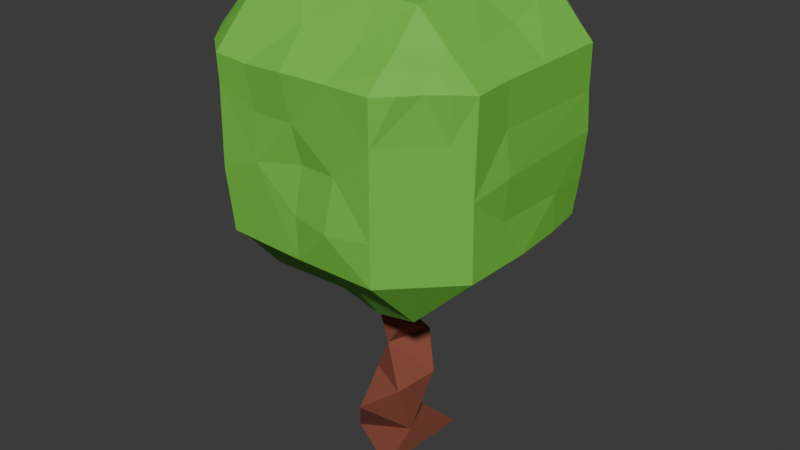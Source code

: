 # Source: Bush.blend  (saved by Blender 4.4.30; exported with 4.5.12 LTS)
import bpy
from mathutils import Matrix  # noqa: F401  (used for matrix-valued properties, if any)

bpy.ops.wm.read_factory_settings(use_empty=True)
scene = bpy.context.scene
scene.name = 'Scene'

# ---- collections
col_collection = bpy.data.collections.new('Collection'); scene.collection.children.link(col_collection)

# ---- materials (node trees are filled in below, after node groups)
mat_leaves = bpy.data.materials.new('Leaves')
mat_leaves.alpha_threshold = 0.0
mat_leaves.roughness = 0.5
mat_leaves.line_color = (0.0, 0.0, 0.0, 1.0)
mat_trunk = bpy.data.materials.new('Trunk')

# ---- material node trees
mat_leaves.use_nodes = True; mat_leaves.node_tree.nodes.clear()
_N = mat_leaves.node_tree.nodes; _L = mat_leaves.node_tree.links
n0 = _N.new('ShaderNodeOutputMaterial'); n0.name = 'Material Output'; n0.location = (300, 300)
n1 = _N.new('ShaderNodeBsdfPrincipled'); n1.name = 'Principled BSDF'; n1.location = (10, 300)
n1.inputs[0].default_value = (0.162, 0.5647, 0.05448, 1.0)
n1.inputs[2].default_value = 0.8
n1.inputs[3].default_value = 1.45
_L.new(n1.outputs[0], n0.inputs[0])
n0.is_active_output = True
mat_trunk.use_nodes = True; mat_trunk.node_tree.nodes.clear()
_N = mat_trunk.node_tree.nodes; _L = mat_trunk.node_tree.links
n0 = _N.new('ShaderNodeBsdfPrincipled'); n0.name = 'Principled BSDF'; n0.location = (10, 300)
n0.inputs[0].default_value = (0.2542, 0.06663, 0.0382, 1.0)
n0.inputs[2].default_value = 0.9
n1 = _N.new('ShaderNodeOutputMaterial'); n1.name = 'Material Output'; n1.location = (300, 300)
_L.new(n0.outputs[0], n1.inputs[0])
n1.is_active_output = True

# ---- world
world_world = bpy.data.worlds.new('World'); scene.world = world_world
world_world.use_nodes = True; world_world.node_tree.nodes.clear()
_N = world_world.node_tree.nodes; _L = world_world.node_tree.links
n0 = _N.new('ShaderNodeOutputWorld'); n0.name = 'World Output'; n0.location = (300, 300)
n1 = _N.new('ShaderNodeBackground'); n1.name = 'Background'; n1.location = (10, 300)
n1.inputs[0].default_value = (0.05088, 0.05088, 0.05088, 1.0)
_L.new(n1.outputs[0], n0.inputs[0])
n0.is_active_output = True
world_world.color = (0.05088, 0.05088, 0.05088)
world_world.sun_shadow_jitter_overblur = 0.0

# ---- meshes
me_cube = bpy.data.meshes.new('Cube')
me_cube.from_pydata([(0.131, 0.3076, -1.0), (0.005885, -0.04832, -0.07124), (0.0002075, -0.124, 0.0262), (0.103, -0.2631, -1.0), (-0.2548, -0.07133, -0.9948), (-0.06281, -0.01196, 0.07659), (0.1166, -0.1199, -0.1363), (0.1274, -0.08474, -0.8336), (0.01344, -0.1363, -0.2928), (0.1567, -0.2268, -0.4984), (0.03249, -0.2204, -0.05749), (-0.02938, -0.3191, -0.633), (-0.07904, -0.1121, -0.4918), (-0.04629, -0.0385, -0.06374), (-0.1139, 0.07103, -0.3526), (-0.1695, 0.00387, -0.7576), (-0.03933, 0.2073, -0.8988), (0.1894, 0.03097, -0.4883), (0.08817, 0.1207, -0.2961), (0.7588, 0.4444, 1.356), (0.4435, 0.4442, 0.1528), (0.444, -0.4441, 1.671), (0.4513, -0.7683, 1.36), (-0.4441, 0.7642, 1.365), (-0.7623, 0.4388, 0.4666), (-0.4445, 0.7592, 0.4673), (-0.763, -0.4503, 1.355), (-0.4524, -0.761, 1.359), (-0.452, -0.4452, 1.672), (-0.4507, -0.4457, 0.1572), (-0.4203, -0.7485, 0.4723), (-0.7289, -0.4459, 0.4847), (0.5127, 0.4423, 0.2294), (0.6124, -0.6125, 1.366), (0.6019, -0.4442, 1.513), (-0.4496, -0.5638, 1.554), (-0.4167, -0.6528, 0.3847), (-0.6689, -0.5276, 0.4623), (-0.1714, 0.4471, 0.1504), (-0.0188, 0.7493, 0.4816), (0.7718, 0.443, 0.9239), (0.4529, 0.7589, 1.016), (-0.7809, -0.4526, 0.9097), (-0.4449, 0.7583, 0.7129), (-0.7566, 0.451, 0.9349), (-0.002479, -0.4478, 1.673), (-0.02253, -0.7936, 1.368), (0.000687, -0.4469, 0.1713), (-0.0002351, 0.4444, 1.671), (0.4452, 0.06978, 0.1643), (0.7728, -0.0654, 0.4697), (0.009984, 0.7291, 0.9431), (-0.1277, 0.6498, 1.465), (0.5886, 0.05259, 1.501), (-0.5966, 0.6261, 0.943), (-0.6589, -0.5531, 0.8972), (-0.004687, 0.6495, 0.3976), (-0.01344, -0.07099, -0.00317), (0.7803, -0.2203, 0.9105), (0.02795, -0.7318, 0.9349), (-0.7608, 0.05459, 0.8601), (0.4426, 0.7592, 1.354), (0.4196, 0.7369, 0.4761), (0.7263, 0.4313, 0.474), (0.7011, -0.5417, 1.367), (0.452, -0.6882, 1.439), (0.7621, -0.4414, 0.4684), (-0.4519, 0.6978, 1.444), (-0.7591, 0.4434, 1.357), (-0.6633, 0.4504, 0.3727), (-0.4484, -0.163, 0.1548), (-0.7679, 0.2324, 0.4631), (0.7507, 0.443, 0.6904), (-0.447, -0.7581, 1.226), (0.4437, -0.7597, 0.6892), (0.7748, -0.4529, 1.355), (-0.2073, -0.4624, 1.684), (0.2137, -0.4436, 0.1093), (0.4441, 0.4438, 1.671), (0.4401, 0.2325, 0.1693), (0.654, 0.548, 1.36), (0.4493, 0.584, 1.529), (0.5854, 0.4549, 1.529), (0.6322, 0.4347, 0.3816), (0.438, 0.5511, 0.2612), (0.5206, 0.6454, 0.4799), (0.5411, -0.7004, 1.367), (0.4516, -0.5908, 1.517), (0.4372, -0.4474, 0.1493), (-0.4425, 0.5263, 1.592), (-0.5372, 0.6703, 1.357), (-0.4439, 0.4447, 1.67), (-0.4445, 0.4405, 0.1518), (-0.5848, 0.6232, 0.4536), (-0.6864, -0.4391, 0.3944), (-0.4479, 0.06669, 0.1445), (-0.7746, -0.2271, 0.4689), (0.2521, 0.4541, 0.1511), (0.7587, 0.4452, 1.124), (-0.4453, -0.7676, 0.8033), (-0.7818, -0.4562, 1.147), (0.444, -0.7587, 1.126), (0.2219, -0.4441, 1.671), (0.7588, -0.222, 1.356), (-0.2205, -0.4442, 0.1635), (-0.4458, -0.02778, 1.671), (0.443, -0.2161, 0.1635), (0.7535, 0.2214, 0.468), (-0.2232, 0.7577, 0.9107), (0.6426, 0.2053, 0.3586), (-0.7429, -0.022, 1.356), (-0.6736, 0.2195, 1.464), (0.008093, -0.7576, 0.4652), (0.003572, -0.5231, 0.2544), (0.4424, -0.06554, 1.671), (0.6302, -0.2436, 1.483), (-0.07316, -0.5895, 1.527), (-0.2223, -0.6015, 1.513), (0.7579, -0.445, 0.8662), (-0.6958, -0.528, 1.199), (0.6932, 0.5124, 0.9485), (0.5465, 0.6698, 1.114), (0.007386, 0.5253, 0.2317), (-0.759, 0.006831, 0.4659), (-0.5634, -0.5135, 0.3497), (-0.5172, -0.6599, 0.4727), (-0.5998, -0.6384, 1.36), (-0.4517, 0.6316, 0.3333), (-0.5443, 0.5607, 1.456), (0.4446, -0.7572, 0.4661), (0.5401, -0.6189, 1.45), (0.6174, -0.5388, 1.449), (0.549, 0.5563, 1.481), (0.2196, -0.03517, 0.07931), (-0.2436, -0.05916, 0.01105), (-0.02496, -0.2496, 0.09989), (-0.0008561, 0.2235, 0.154), (-0.01661, -0.06293, 1.672), (0.2188, -0.213, 1.692), (0.00877, 0.1481, 1.684), (-0.0007587, -0.7601, 1.133), (-0.000167, -0.7588, 0.6896), (0.2412, -0.7587, 0.9472), (-0.7582, 0.003481, 1.134), (-0.7592, 0.000144, 0.6895), (-0.794, -0.2257, 0.8859), (-0.7641, -0.2227, 0.687), (-0.7701, 0.2407, 1.363), (0.209, -0.7951, 0.6731), (-0.2308, -0.7659, 0.8913), (-0.2247, -0.7643, 1.132), (0.2219, 0.2222, 1.671), (-0.2471, -0.2303, 1.693), (0.7579, 0.2126, 0.6768), (0.7588, -0.222, 0.6895), (0.7588, -0.222, 1.134), (-0.2291, 0.2241, 0.1474), (-0.2321, -0.2337, 0.1285), (0.2183, -0.2239, 0.145), (-0.207, 0.574, 0.2595), (0.2249, 0.5585, 0.2524), (0.224, 0.7479, 0.4688), (-0.5324, -0.6667, 0.6825), (-0.7602, -0.4464, 0.6998), (0.6808, -0.5231, 1.134), (-0.5554, 0.6511, 1.174), (0.2545, -0.5881, 1.502), (0.2188, -0.766, 1.361), (0.5583, 0.2731, 1.555), (0.7587, 0.05628, 1.355), (0.2392, -0.6097, 0.3134), (-0.2795, -0.5716, 0.2925), (-0.5286, 0.1043, 1.588), (-0.5916, -0.4487, 1.542), (-0.7504, -0.2139, 1.35), (0.1828, 0.5471, 1.572), (0.5932, -0.1591, 0.2999), (-0.2019, 0.7445, 0.658), (0.2493, 0.7527, 0.7599), (0.0226, 0.757, 1.357), (-0.2229, 0.7602, 1.355), (-0.2616, -0.7681, 1.348), (0.5911, 0.6094, 0.7369), (-0.2866, 0.7521, 0.4685), (-0.6195, -0.4306, 0.3209), (0.2211, 0.2243, 0.1561), (-0.2223, 0.2222, 1.671), (-0.7704, -0.2262, 1.136)], [], [(13, 1, 6), (6, 2, 10), (2, 13, 10), (3, 4, 0), (13, 18, 14), (12, 14, 17), (11, 12, 15), (8, 13, 14), (4, 11, 15), (8, 12, 9), (7, 11, 4), (7, 9, 11), (7, 3, 0), (17, 8, 9), (6, 8, 18), (17, 7, 15), (6, 1, 2), (2, 5, 13), (13, 5, 1), (17, 14, 18), (12, 17, 15), (8, 14, 12), (8, 10, 13), (11, 9, 12), (7, 4, 3), (6, 10, 8), (7, 17, 9), (17, 18, 8), (0, 16, 7), (15, 7, 16), (13, 6, 18), (20, 84, 32), (23, 90, 67), (24, 93, 69), (94, 96, 184), (85, 62, 182), (26, 100, 119), (75, 103, 115), (43, 108, 177), (172, 91, 111), (34, 115, 114), (76, 35, 117), (164, 118, 75), (129, 118, 101), (126, 119, 73), (70, 123, 92), (70, 184, 123), (184, 124, 94), (92, 69, 127), (90, 68, 128), (33, 130, 86), (33, 131, 130), (84, 62, 83), (38, 136, 156), (153, 58, 154), (72, 40, 153), (144, 60, 71), (147, 68, 44), (60, 143, 147), (129, 74, 148), (112, 141, 149), (151, 139, 138), (114, 151, 138), (78, 151, 114), (153, 40, 58), (107, 153, 50), (95, 156, 134), (132, 81, 82), (81, 78, 82), (80, 82, 19), (80, 132, 82), (83, 62, 85), (32, 84, 83), (83, 85, 63), (34, 21, 87), (130, 131, 87), (131, 34, 87), (86, 65, 22), (86, 130, 65), (130, 87, 65), (128, 68, 91), (89, 128, 91), (93, 25, 127), (69, 93, 127), (126, 27, 35), (173, 126, 35), (173, 35, 28), (36, 30, 125), (124, 125, 37), (124, 36, 125), (94, 37, 31), (94, 124, 37), (95, 70, 92), (123, 69, 92), (159, 56, 122), (38, 159, 122), (92, 159, 38), (56, 161, 160), (63, 182, 72), (121, 61, 80), (125, 162, 37), (163, 31, 37), (55, 163, 162), (129, 101, 74), (101, 33, 86), (22, 101, 86), (164, 75, 64), (101, 118, 164), (23, 43, 165), (165, 54, 44), (76, 116, 45), (167, 22, 65), (116, 167, 166), (114, 115, 53), (169, 19, 82), (53, 169, 168), (88, 170, 77), (171, 36, 29), (112, 30, 36), (170, 112, 171), (91, 172, 105), (105, 172, 173), (173, 174, 26), (89, 52, 67), (32, 109, 49), (49, 176, 106), (176, 109, 50), (62, 178, 41), (179, 61, 41), (178, 51, 179), (51, 180, 179), (109, 107, 50), (111, 110, 172), (170, 129, 112), (181, 46, 116), (24, 44, 54), (43, 93, 24), (56, 183, 39), (127, 183, 159), (184, 29, 124), (29, 36, 124), (26, 126, 173), (67, 128, 89), (67, 90, 128), (66, 129, 88), (64, 131, 33), (64, 75, 131), (75, 34, 131), (61, 132, 80), (61, 81, 132), (40, 98, 58), (139, 186, 137), (59, 142, 140), (167, 142, 101, 22), (4, 15, 16, 0), (98, 19, 169), (79, 185, 97, 20), (68, 147, 111, 91), (94, 31, 96), (127, 25, 183), (129, 66, 118), (179, 175, 81, 61), (63, 107, 109, 83), (106, 158, 133, 49), (178, 177, 51), (49, 109, 176), (52, 179, 180), (91, 175, 52), (113, 170, 171), (88, 129, 170), (168, 114, 53), (116, 46, 167), (165, 43, 54), (55, 42, 163), (73, 55, 162), (121, 182, 41), (120, 182, 121), (63, 85, 182), (56, 39, 161), (122, 56, 160), (92, 127, 159), (57, 135, 157, 134), (103, 155, 98, 169), (48, 139, 151, 78), (152, 137, 105), (138, 139, 137), (46, 181, 150, 140), (142, 148, 74, 101), (141, 59, 149), (145, 146, 163, 42), (143, 110, 147), (145, 60, 144, 146), (146, 144, 123, 96), (146, 96, 31, 163), (60, 44, 24, 71), (142, 59, 141, 148), (123, 144, 71), (44, 60, 147), (148, 141, 112, 129), (149, 99, 30, 112), (181, 27, 73, 150), (73, 99, 149, 150), (140, 150, 149, 59), (45, 102, 138, 137), (138, 102, 21, 114), (28, 76, 152, 105), (152, 76, 45, 137), (153, 107, 63, 72), (118, 66, 50, 154), (154, 58, 118), (155, 75, 118, 58), (50, 153, 154), (75, 155, 103), (57, 134, 156, 136), (58, 98, 155), (156, 95, 92, 38), (135, 47, 104, 157), (157, 104, 29, 70), (134, 157, 70, 95), (88, 77, 158, 106), (77, 47, 135, 158), (158, 135, 57, 133), (71, 24, 69, 123), (70, 29, 184), (84, 20, 97, 160), (122, 160, 97, 38), (62, 84, 160, 161), (120, 40, 72, 182), (80, 19, 98, 120), (120, 121, 80), (125, 30, 99, 162), (98, 40, 120), (61, 121, 41), (73, 119, 55), (27, 126, 73), (164, 64, 33, 101), (99, 73, 162), (37, 162, 163), (44, 68, 90, 165), (25, 93, 43), (23, 165, 90), (166, 87, 21, 102), (116, 76, 117), (76, 28, 35), (116, 166, 102, 45), (65, 87, 166, 167), (168, 82, 78, 114), (21, 34, 114), (170, 113, 47, 77), (168, 169, 82), (171, 104, 47, 113), (104, 171, 29), (110, 174, 173, 172), (171, 112, 36), (26, 174, 187, 100), (28, 105, 173), (23, 67, 52, 180), (48, 78, 175), (78, 81, 175), (89, 91, 52), (48, 175, 91), (50, 66, 88, 176), (49, 79, 32), (79, 20, 32), (106, 176, 88), (43, 177, 183, 25), (177, 108, 51), (39, 183, 177), (177, 178, 161, 39), (62, 161, 178), (180, 108, 43, 23), (178, 179, 41), (108, 180, 51), (169, 53, 115, 103), (109, 32, 83), (52, 175, 179), (111, 147, 110), (181, 117, 35, 27), (34, 75, 115), (117, 181, 116), (42, 55, 119, 100), (43, 24, 54), (49, 133, 185, 79), (126, 26, 119), (182, 62, 41), (159, 183, 56), (184, 96, 123), (133, 57, 136, 185), (185, 136, 38, 97), (105, 137, 186, 91), (186, 139, 48, 91), (167, 46, 140, 142), (174, 110, 143, 187), (187, 143, 60, 145), (187, 145, 42, 100)])
me_cube.polygons.foreach_set('material_index', [1, 1, 1, 1, 1, 1, 1, 1, 1, 1, 1, 1, 1, 1, 1, 1, 1, 1, 1, 1, 1, 1, 1, 1, 1, 1, 1, 1, 1, 1, 1, 0, 0, 0, 0, 0, 0, 0, 0, 0, 0, 0, 0, 0, 0, 0, 0, 0, 0, 0, 0, 0, 0, 0, 0, 0, 0, 0, 0, 0, 0, 0, 0, 0, 0, 0, 0, 0, 0, 0, 0, 0, 0, 0, 0, 0, 0, 0, 0, 0, 0, 0, 0, 0, 0, 0, 0, 0, 0, 0, 0, 0, 0, 0, 0, 0, 0, 0, 0, 0, 0, 0, 0, 0, 0, 0, 0, 0, 0, 0, 0, 0, 0, 0, 0, 0, 0, 0, 0, 0, 0, 0, 0, 0, 0, 0, 0, 0, 0, 0, 0, 0, 0, 0, 0, 0, 0, 0, 0, 0, 0, 0, 0, 0, 0, 0, 0, 0, 0, 0, 0, 0, 0, 0, 1, 0, 0, 0, 0, 0, 0, 0, 0, 0, 0, 0, 0, 0, 0, 0, 0, 0, 0, 0, 0, 0, 0, 0, 0, 0, 0, 0, 0, 0, 0, 0, 0, 0, 0, 0, 0, 0, 0, 0, 0, 0, 0, 0, 0, 0, 0, 0, 0, 0, 0, 0, 0, 0, 0, 0, 0, 0, 0, 0, 0, 0, 0, 0, 0, 0, 0, 0, 0, 0, 0, 0, 0, 0, 0, 0, 0, 0, 0, 0, 0, 0, 0, 0, 0, 0, 0, 0, 0, 0, 0, 0, 0, 0, 0, 0, 0, 0, 0, 0, 0, 0, 0, 0, 0, 0, 0, 0, 0, 0, 0, 0, 0, 0, 0, 0, 0, 0, 0, 0, 0, 0, 0, 0, 0, 0, 0, 0, 0, 0, 0, 0, 0, 0, 0, 0, 0, 0, 0, 0, 0])
_uv = me_cube.uv_layers.new(name='UVMap')
_uv.uv.foreach_set('vector', [0.973, 0.9129, 0.8914, 1.0, 0.761, 0.9129, 0.761, 0.9129, 0.5307, 1.0, 0.4814, 0.9129, 0.5307, 1.0, 0.1569, 0.9129, 0.4814, 0.9129, 0.8183, 0.05824, 0.534, 0.206, 0.8168, 0.4027, 0.1569, 0.9129, 0.01807, 0.8296, 0.1751, 0.8296, 0.2629, 0.7463, 0.1751, 0.8296, 0.02052, 0.7463, 0.4474, 0.6629, 0.2629, 0.7463, 0.1904, 0.6157, 0.5077, 0.8296, 0.1569, 0.9129, 0.1751, 0.8296, 0.2905, 0.5051, 0.4474, 0.6629, 0.1904, 0.6157, 0.5077, 0.8296, 0.2629, 0.7463, 0.5798, 0.7463, 0.6801, 0.5988, 0.4474, 0.6629, 0.2905, 0.5051, 0.6801, 0.5988, 0.5798, 0.7463, 0.4474, 0.6629, 0.6801, 0.5988, 0.5542, 0.5, 0.9061, 0.5, 0.8837, 0.7463, 0.5077, 0.8296, 0.5798, 0.7463, 0.761, 0.9129, 0.5077, 0.8296, 0.8914, 0.8296, 0.8837, 0.7463, 0.6801, 0.5988, 0.9766, 0.6629, 0.761, 0.9129, 0.8914, 1.0, 0.5307, 1.0, 0.5307, 1.0, 0.1924, 1.0, 0.1569, 0.9129, 0.1569, 0.9129, 0.1924, 1.0, 0.01813, 1.0, 0.02052, 0.7463, 0.1751, 0.8296, 0.01807, 0.8296, 0.2629, 0.7463, 0.02052, 0.7463, 0.1904, 0.6157, 0.5077, 0.8296, 0.1751, 0.8296, 0.2629, 0.7463, 0.5077, 0.8296, 0.4814, 0.9129, 0.1569, 0.9129, 0.4474, 0.6629, 0.5798, 0.7463, 0.2629, 0.7463, 0.6801, 0.5988, 0.2905, 0.5051, 0.5542, 0.5, 0.761, 0.9129, 0.4814, 0.9129, 0.5077, 0.8296, 0.6801, 0.5988, 0.8837, 0.7463, 0.5798, 0.7463, 0.8837, 0.7463, 0.8914, 0.8296, 0.5077, 0.8296, 0.9061, 0.5, 0.9363, 0.5796, 0.6801, 0.5988, 0.9766, 0.6629, 0.6801, 0.5988, 0.9363, 0.5796, 0.973, 0.9129, 0.761, 0.9129, 0.8914, 0.8296, 0.3232, 0.5518, 0.3232, 0.5342, 0.3348, 0.552, 0.5732, 0.25, 0.5732, 0.2349, 0.5861, 0.237, 0.125, 0.5518, 0.154, 0.5229, 0.14, 0.5498, 0.138, 0.6982, 0.125, 0.6616, 0.1508, 0.6969, 0.4268, 0.4812, 0.427, 0.4482, 0.4746, 0.4982, 0.5732, 0.05146, 0.5366, 0.05184, 0.5366, 0.03952, 0.5716, 0.6982, 0.5732, 0.6616, 0.6153, 0.6616, 0.4721, 0.2946, 0.5, 0.3384, 0.4634, 0.3432, 0.6085, 0.1382, 0.6251, 0.1981, 0.5898, 0.1616, 0.6249, 0.6982, 0.6153, 0.6616, 0.6792, 0.631, 0.6254, 0.9116, 0.6057, 0.9482, 0.5991, 0.9116, 0.5366, 0.7241, 0.4909, 0.701, 0.5716, 0.6982, 0.4268, 0.8017, 0.4909, 0.701, 0.5354, 0.8017, 0.5744, 0.02084, 0.5366, 0.03952, 0.5366, -3.544e-05, 0.175, 0.6609, 0.1252, 0.6249, 0.1768, 0.5523, 0.175, 0.6609, 0.1508, 0.6969, 0.1252, 0.6249, 0.1508, 0.6969, 0.1582, 0.7111, 0.138, 0.6982, 0.1768, 0.5523, 0.14, 0.5498, 0.1761, 0.5198, 0.5732, 0.2349, 0.5732, 0.1981, 0.5894, 0.2165, 0.5732, 0.7759, 0.5861, 0.7889, 0.5732, 0.7889, 0.5732, 0.7759, 0.5861, 0.7759, 0.5861, 0.7889, 0.3232, 0.5342, 0.3232, 0.5, 0.3612, 0.551, 0.2216, 0.5518, 0.25, 0.5884, 0.2134, 0.5884, 0.4634, 0.59, 0.5, 0.6613, 0.4634, 0.6616, 0.4634, 0.5518, 0.5, 0.5527, 0.4634, 0.59, 0.4634, 0.125, 0.5, 0.1338, 0.4278, 0.1616, 0.5733, 0.1616, 0.5732, 0.1981, 0.5024, 0.2018, 0.5, 0.1338, 0.5366, 0.125, 0.5733, 0.1616, 0.4268, 0.8017, 0.4634, 0.8018, 0.4634, 0.8384, 0.4268, 0.8815, 0.4634, 0.875, 0.4983, 0.9116, 0.7134, 0.5884, 0.75, 0.6005, 0.7134, 0.656, 0.6792, 0.631, 0.7134, 0.5884, 0.7134, 0.656, 0.6768, 0.5518, 0.7134, 0.5884, 0.6792, 0.631, 0.4634, 0.59, 0.5, 0.5527, 0.5, 0.6613, 0.4268, 0.5884, 0.4634, 0.59, 0.4276, 0.635, 0.1768, 0.6135, 0.2134, 0.5884, 0.2134, 0.625, 0.592, 0.4658, 0.6018, 0.4482, 0.6017, 0.4714, 0.6018, 0.4482, 0.625, 0.4482, 0.6017, 0.4714, 0.5732, 0.4829, 0.6017, 0.4714, 0.5732, 0.5, 0.5732, 0.4829, 0.592, 0.4658, 0.6017, 0.4714, 0.3612, 0.551, 0.3232, 0.5, 0.3397, 0.5165, 0.3348, 0.552, 0.3232, 0.5342, 0.3612, 0.551, 0.3612, 0.551, 0.3397, 0.5165, 0.3756, 0.5524, 0.599, 0.7759, 0.625, 0.8018, 0.5997, 0.8009, 0.5861, 0.7889, 0.5861, 0.7759, 0.5997, 0.8009, 0.5861, 0.7759, 0.599, 0.7759, 0.5997, 0.8009, 0.5732, 0.7889, 0.5861, 0.8018, 0.5732, 0.8018, 0.5732, 0.7889, 0.5861, 0.7889, 0.5861, 0.8018, 0.5861, 0.7889, 0.5997, 0.8009, 0.5861, 0.8018, 0.5894, 0.2165, 0.5732, 0.1981, 0.6251, 0.1981, 0.6117, 0.2114, 0.5894, 0.2165, 0.6251, 0.1981, 0.154, 0.5229, 0.1768, 0.5, 0.1761, 0.5198, 0.14, 0.5498, 0.154, 0.5229, 0.1761, 0.5198, 0.5744, 0.02084, 0.5734, 0.0002734, 0.6057, 0.03252, 0.6028, 0.05196, 0.5744, 0.02084, 0.6057, 0.03252, 0.6028, 0.05196, 0.6057, 0.03252, 0.625, 0.05184, 0.1768, 0.7344, 0.1768, 0.75, 0.1639, 0.736, 0.1582, 0.7111, 0.1639, 0.736, 0.1397, 0.7128, 0.1582, 0.7111, 0.1768, 0.7344, 0.1639, 0.736, 0.138, 0.6982, 0.1397, 0.7128, 0.125, 0.6982, 0.138, 0.6982, 0.1582, 0.7111, 0.1397, 0.7128, 0.1768, 0.6135, 0.175, 0.6609, 0.1768, 0.5523, 0.1252, 0.6249, 0.14, 0.5498, 0.1768, 0.5523, 0.2134, 0.5315, 0.25, 0.516, 0.25, 0.5389, 0.2216, 0.5518, 0.2134, 0.5315, 0.25, 0.5389, 0.1768, 0.5523, 0.2134, 0.5315, 0.2216, 0.5518, 0.25, 0.516, 0.2866, 0.5, 0.2866, 0.5342, 0.4268, 0.553, 0.4746, 0.4982, 0.4634, 0.5518, 0.5366, 0.4791, 0.5732, 0.4479, 0.5732, 0.5176, 0.4268, 0.01296, 0.4634, 0.01503, 0.4268, 0.03719, 0.4634, 0.05168, 0.4268, 0.05184, 0.4268, 0.03719, 0.5, 0.03433, 0.4634, 0.05168, 0.4634, 0.01503, 0.4268, 0.8017, 0.5354, 0.8017, 0.4634, 0.8018, 0.5354, 0.8017, 0.5732, 0.75, 0.5732, 0.7759, 0.5732, 0.8018, 0.5354, 0.8017, 0.5732, 0.7759, 0.5366, 0.7241, 0.5716, 0.6982, 0.5732, 0.7241, 0.5354, 0.8017, 0.4909, 0.701, 0.5366, 0.7241, 0.5738, 0.3018, 0.4721, 0.2946, 0.5366, 0.2645, 0.5366, 0.2645, 0.5, 0.2457, 0.5024, 0.2018, 0.6254, 0.9116, 0.6022, 0.875, 0.625, 0.875, 0.5732, 0.8384, 0.5732, 0.8018, 0.5861, 0.8018, 0.6022, 0.875, 0.5732, 0.8384, 0.5992, 0.8384, 0.6792, 0.631, 0.6153, 0.6616, 0.6253, 0.625, 0.5749, 0.6165, 0.5732, 0.5518, 0.6303, 0.5518, 0.6253, 0.625, 0.5749, 0.6165, 0.639, 0.5884, 0.3231, 0.6981, 0.2828, 0.7254, 0.2866, 0.6982, 0.2134, 0.7193, 0.1768, 0.7344, 0.1768, 0.6987, 0.2435, 0.7498, 0.1768, 0.75, 0.1768, 0.7344, 0.2828, 0.7254, 0.2435, 0.7498, 0.2134, 0.7193, 0.6251, 0.1981, 0.6085, 0.1382, 0.625, 0.1204, 0.625, 0.1204, 0.6085, 0.1382, 0.6028, 0.05196, 0.6028, 0.05196, 0.5729, 0.08842, 0.5732, 0.05146, 0.6117, 0.3018, 0.5914, 0.3496, 0.5861, 0.3018, 0.3461, 0.5521, 0.3825, 0.595, 0.3239, 0.625, 0.3239, 0.625, 0.3769, 0.6616, 0.3232, 0.6616, 0.3769, 0.6616, 0.3825, 0.595, 0.4276, 0.635, 0.427, 0.4482, 0.4753, 0.4116, 0.5191, 0.4482, 0.5685, 0.3748, 0.5732, 0.448, 0.5191, 0.4482, 0.4753, 0.4116, 0.5063, 0.375, 0.5685, 0.3748, 0.5063, 0.375, 0.573, 0.3384, 0.5685, 0.3748, 0.3825, 0.595, 0.4268, 0.5884, 0.4276, 0.635, 0.5898, 0.1616, 0.5735, 0.125, 0.6085, 0.1382, 0.2828, 0.7254, 0.3233, 0.75, 0.2435, 0.7498, 0.5724, 0.9116, 0.5732, 0.875, 0.6022, 0.875, 0.4267, 0.1982, 0.5024, 0.2018, 0.5, 0.2457, 0.4721, 0.2946, 0.4268, 0.2561, 0.4267, 0.1982, 0.25, 0.516, 0.2134, 0.5, 0.25, 0.5, 0.1761, 0.5198, 0.2134, 0.5, 0.2134, 0.5315, 0.1508, 0.6969, 0.1768, 0.6987, 0.1582, 0.7111, 0.1768, 0.6987, 0.1768, 0.7344, 0.1582, 0.7111, 0.5732, 0.05146, 0.5744, 0.02084, 0.6028, 0.05196, 0.5861, 0.237, 0.5894, 0.2165, 0.6117, 0.2114, 0.5861, 0.237, 0.5732, 0.2349, 0.5894, 0.2165, 0.3754, 0.6982, 0.3233, 0.75, 0.3231, 0.6981, 0.5732, 0.763, 0.5861, 0.7759, 0.5732, 0.7759, 0.5732, 0.763, 0.5725, 0.7493, 0.5861, 0.7759, 0.5725, 0.7493, 0.599, 0.7759, 0.5861, 0.7759, 0.5732, 0.448, 0.592, 0.4658, 0.5732, 0.4829, 0.5732, 0.448, 0.6018, 0.4482, 0.592, 0.4658, 0.5, 0.5527, 0.5366, 0.5518, 0.5, 0.6613, 0.75, 0.6005, 0.7866, 0.5884, 0.7644, 0.6471, 0.5, 0.875, 0.5058, 0.8384, 0.5366, 0.875, 0.5732, 0.8384, 0.5058, 0.8384, 0.5354, 0.8017, 0.5732, 0.8018, 0.2905, 0.5051, 0.1904, 0.6157, 0.049, 0.5796, 0.07351, 0.5, 0.5366, 0.5518, 0.5732, 0.5518, 0.5749, 0.6165, 0.3232, 0.5884, 0.2866, 0.5884, 0.2866, 0.5518, 0.3232, 0.5518, 0.5732, 0.1981, 0.5733, 0.1616, 0.5898, 0.1616, 0.6251, 0.1981, 0.138, 0.6982, 0.125, 0.6982, 0.125, 0.6616, 0.1761, 0.5198, 0.1768, 0.5, 0.2134, 0.5, 0.4268, 0.8017, 0.4276, 0.6982, 0.4909, 0.701, 0.5685, 0.3748, 0.6041, 0.4116, 0.6018, 0.4482, 0.5732, 0.448, 0.4268, 0.553, 0.4268, 0.5884, 0.3825, 0.595, 0.4009, 0.5518, 0.3232, 0.6616, 0.2866, 0.6616, 0.2866, 0.625, 0.3239, 0.625, 0.4753, 0.4116, 0.4634, 0.3432, 0.5063, 0.375, 0.3239, 0.625, 0.3825, 0.595, 0.3769, 0.6616, 0.5914, 0.3496, 0.5685, 0.3748, 0.573, 0.3384, 0.625, 0.3026, 0.6041, 0.4116, 0.5914, 0.3496, 0.25, 0.7111, 0.2828, 0.7254, 0.2134, 0.7193, 0.3231, 0.6981, 0.3233, 0.75, 0.2828, 0.7254, 0.639, 0.5884, 0.6792, 0.631, 0.6253, 0.625, 0.6022, 0.875, 0.5732, 0.875, 0.5732, 0.8384, 0.5366, 0.2645, 0.4721, 0.2946, 0.5, 0.2457, 0.5, 0.03433, 0.5, 0.05184, 0.4634, 0.05168, 0.5366, -3.544e-05, 0.5, 0.03433, 0.4634, 0.01503, 0.5366, 0.4791, 0.4746, 0.4982, 0.5191, 0.4482, 0.5062, 0.5259, 0.4746, 0.4982, 0.5366, 0.4791, 0.4268, 0.553, 0.4268, 0.4812, 0.4746, 0.4982, 0.25, 0.516, 0.25, 0.5, 0.2866, 0.5, 0.25, 0.5389, 0.25, 0.516, 0.2866, 0.5342, 0.1768, 0.5523, 0.1761, 0.5198, 0.2134, 0.5315, 0.25, 0.625, 0.25, 0.6616, 0.2134, 0.6616, 0.2134, 0.625, 0.5732, 0.6616, 0.5366, 0.6616, 0.5366, 0.5518, 0.5749, 0.6165, 0.75, 0.5518, 0.75, 0.6005, 0.7134, 0.5884, 0.6768, 0.5518, 0.7866, 0.6616, 0.7644, 0.6471, 0.8232, 0.6296, 0.7134, 0.656, 0.75, 0.6005, 0.7644, 0.6471, 0.5732, 0.875, 0.5724, 0.9116, 0.5366, 0.9116, 0.5366, 0.875, 0.5058, 0.8384, 0.4634, 0.8384, 0.4634, 0.8018, 0.5354, 0.8017, 0.4634, 0.875, 0.5, 0.875, 0.4983, 0.9116, 0.5, 0.08842, 0.4634, 0.08842, 0.4634, 0.05168, 0.5, 0.05184, 0.5366, 0.125, 0.5735, 0.125, 0.5733, 0.1616, 0.5, 0.08842, 0.5, 0.1338, 0.4634, 0.125, 0.4634, 0.08842, 0.4634, 0.08842, 0.4634, 0.125, 0.4268, 0.125, 0.4268, 0.08842, 0.4634, 0.08842, 0.4268, 0.08842, 0.4268, 0.05184, 0.4634, 0.05168, 0.5, 0.1338, 0.5024, 0.2018, 0.4267, 0.1982, 0.4278, 0.1616, 0.5058, 0.8384, 0.5, 0.875, 0.4634, 0.875, 0.4634, 0.8384, 0.4268, 0.125, 0.4634, 0.125, 0.4278, 0.1616, 0.5024, 0.2018, 0.5, 0.1338, 0.5733, 0.1616, 0.4634, 0.8384, 0.4634, 0.875, 0.4268, 0.8815, 0.4268, 0.8017, 0.4983, 0.9116, 0.4841, 0.9482, 0.4268, 0.9482, 0.4268, 0.8815, 0.5724, 0.9116, 0.5734, 0.9482, 0.5366, 0.9482, 0.5366, 0.9116, 0.5366, 0.9482, 0.4841, 0.9482, 0.4983, 0.9116, 0.5366, 0.9116, 0.5366, 0.875, 0.5366, 0.9116, 0.4983, 0.9116, 0.5, 0.875, 0.75, 0.6982, 0.7134, 0.6982, 0.7134, 0.656, 0.7644, 0.6471, 0.7134, 0.656, 0.7134, 0.6982, 0.6768, 0.6982, 0.6792, 0.631, 0.8232, 0.6982, 0.7866, 0.6982, 0.7866, 0.6616, 0.8232, 0.6296, 0.7866, 0.6616, 0.7866, 0.6982, 0.75, 0.6982, 0.7644, 0.6471, 0.4634, 0.59, 0.4268, 0.5884, 0.4268, 0.553, 0.4634, 0.5518, 0.4909, 0.701, 0.4276, 0.6982, 0.4276, 0.635, 0.4634, 0.6616, 0.4634, 0.6616, 0.5, 0.6613, 0.4909, 0.701, 0.5366, 0.6616, 0.5716, 0.6982, 0.4909, 0.701, 0.5, 0.6613, 0.4276, 0.635, 0.4634, 0.59, 0.4634, 0.6616, 0.5716, 0.6982, 0.5366, 0.6616, 0.5732, 0.6616, 0.25, 0.625, 0.2134, 0.625, 0.2134, 0.5884, 0.25, 0.5884, 0.5, 0.6613, 0.5366, 0.5518, 0.5366, 0.6616, 0.2134, 0.5884, 0.1768, 0.6135, 0.1768, 0.5523, 0.2216, 0.5518, 0.25, 0.6616, 0.25, 0.6982, 0.2134, 0.6982, 0.2134, 0.6616, 0.2134, 0.6616, 0.2134, 0.6982, 0.1768, 0.6987, 0.175, 0.6609, 0.2134, 0.625, 0.2134, 0.6616, 0.175, 0.6609, 0.1768, 0.6135, 0.3231, 0.6981, 0.2866, 0.6982, 0.2866, 0.6616, 0.3232, 0.6616, 0.2866, 0.6982, 0.25, 0.6982, 0.25, 0.6616, 0.2866, 0.6616, 0.2866, 0.6616, 0.25, 0.6616, 0.25, 0.625, 0.2866, 0.625, 0.125, 0.5884, 0.125, 0.5518, 0.14, 0.5498, 0.1252, 0.6249, 0.175, 0.6609, 0.1768, 0.6987, 0.1508, 0.6969, 0.3232, 0.5342, 0.3232, 0.5518, 0.2866, 0.5518, 0.2866, 0.5342, 0.25, 0.5389, 0.2866, 0.5342, 0.2866, 0.5518, 0.2216, 0.5518, 0.3232, 0.5, 0.3232, 0.5342, 0.2866, 0.5342, 0.2866, 0.5, 0.5062, 0.5259, 0.5, 0.5527, 0.4634, 0.5518, 0.4746, 0.4982, 0.5732, 0.5176, 0.5732, 0.5518, 0.5366, 0.5518, 0.5062, 0.5259, 0.5062, 0.5259, 0.5366, 0.4791, 0.5732, 0.5176, 0.4268, 0.01296, 0.4268, 0.0, 0.4841, 0.0, 0.4634, 0.01503, 0.5366, 0.5518, 0.5, 0.5527, 0.5062, 0.5259, 0.5732, 0.4479, 0.5366, 0.4791, 0.5191, 0.4482, 0.5366, -3.544e-05, 0.5366, 0.03952, 0.5, 0.03433, 0.5734, 0.0002734, 0.5744, 0.02084, 0.5366, -3.544e-05, 0.5366, 0.7241, 0.5732, 0.7241, 0.5732, 0.75, 0.5354, 0.8017, 0.4841, 0.0, 0.5366, -3.544e-05, 0.4634, 0.01503, 0.4268, 0.03719, 0.4634, 0.01503, 0.4634, 0.05168, 0.5024, 0.2018, 0.5732, 0.198, 0.5732, 0.2716, 0.5366, 0.2645, 0.4268, 0.3018, 0.4268, 0.2561, 0.4721, 0.2946, 0.5738, 0.3018, 0.5366, 0.2645, 0.5732, 0.2716, 0.5992, 0.8384, 0.5997, 0.8009, 0.625, 0.8018, 0.625, 0.8384, 0.6022, 0.875, 0.6254, 0.9116, 0.5991, 0.9116, 0.6254, 0.9116, 0.625, 0.9482, 0.6057, 0.9482, 0.6022, 0.875, 0.5992, 0.8384, 0.625, 0.8384, 0.625, 0.875, 0.5861, 0.8018, 0.5997, 0.8009, 0.5992, 0.8384, 0.5732, 0.8384, 0.639, 0.5884, 0.6303, 0.5518, 0.6768, 0.5518, 0.6792, 0.631, 0.6768, 0.6982, 0.6249, 0.6982, 0.6792, 0.631, 0.2828, 0.7254, 0.25, 0.7111, 0.25, 0.6982, 0.2866, 0.6982, 0.639, 0.5884, 0.5749, 0.6165, 0.6303, 0.5518, 0.2134, 0.7193, 0.2134, 0.6982, 0.25, 0.6982, 0.25, 0.7111, 0.2134, 0.6982, 0.2134, 0.7193, 0.1768, 0.6987, 0.5735, 0.125, 0.5729, 0.08842, 0.6028, 0.05196, 0.6085, 0.1382, 0.2134, 0.7193, 0.2435, 0.7498, 0.1768, 0.7344, 0.5732, 0.05146, 0.5729, 0.08842, 0.5366, 0.08842, 0.5366, 0.05184, 0.625, 0.05184, 0.625, 0.1204, 0.6028, 0.05196, 0.5738, 0.3018, 0.5861, 0.3018, 0.5914, 0.3496, 0.573, 0.3384, 0.625, 0.375, 0.625, 0.4482, 0.6041, 0.4116, 0.625, 0.4482, 0.6018, 0.4482, 0.6041, 0.4116, 0.6117, 0.3018, 0.625, 0.3026, 0.5914, 0.3496, 0.625, 0.375, 0.6041, 0.4116, 0.625, 0.3026, 0.4276, 0.635, 0.4276, 0.6982, 0.3231, 0.6981, 0.3769, 0.6616, 0.3239, 0.625, 0.3232, 0.5884, 0.3461, 0.5521, 0.3232, 0.5884, 0.3232, 0.5518, 0.3461, 0.5521, 0.3232, 0.6616, 0.3769, 0.6616, 0.323, 0.6981, 0.4721, 0.2946, 0.4634, 0.3432, 0.4268, 0.3384, 0.4268, 0.3018, 0.4634, 0.3432, 0.5, 0.3384, 0.5063, 0.375, 0.4268, 0.375, 0.4268, 0.3384, 0.4634, 0.3432, 0.4634, 0.3432, 0.4753, 0.4116, 0.4268, 0.4116, 0.4268, 0.375, 0.427, 0.4482, 0.4268, 0.4116, 0.4753, 0.4116, 0.573, 0.3384, 0.5, 0.3384, 0.4721, 0.2946, 0.5738, 0.3018, 0.4753, 0.4116, 0.5685, 0.3748, 0.5191, 0.4482, 0.5, 0.3384, 0.573, 0.3384, 0.5063, 0.375, 0.5749, 0.6165, 0.6253, 0.625, 0.6153, 0.6616, 0.5732, 0.6616, 0.3825, 0.595, 0.3461, 0.5521, 0.4009, 0.5518, 0.5914, 0.3496, 0.6041, 0.4116, 0.5685, 0.3748, 0.5898, 0.1616, 0.5733, 0.1616, 0.5735, 0.125, 0.5724, 0.9116, 0.5991, 0.9116, 0.6057, 0.9482, 0.5734, 0.9482, 0.6249, 0.6982, 0.5716, 0.6982, 0.6153, 0.6616, 0.5991, 0.9116, 0.5724, 0.9116, 0.6022, 0.875, 0.5, 0.05184, 0.5, 0.03433, 0.5366, 0.03952, 0.5366, 0.05184, 0.4721, 0.2946, 0.4267, 0.1982, 0.5, 0.2457, 0.3239, 0.625, 0.2866, 0.625, 0.2866, 0.5884, 0.3232, 0.5884, 0.5744, 0.02084, 0.5732, 0.05146, 0.5366, 0.03952, 0.4746, 0.4982, 0.427, 0.4482, 0.5191, 0.4482, 0.2134, 0.5315, 0.2134, 0.5, 0.25, 0.516, 0.1508, 0.6969, 0.125, 0.6616, 0.1252, 0.6249, 0.2866, 0.625, 0.25, 0.625, 0.25, 0.5884, 0.2866, 0.5884, 0.2866, 0.5884, 0.25, 0.5884, 0.2216, 0.5518, 0.2866, 0.5518, 0.8232, 0.6296, 0.7644, 0.6471, 0.7866, 0.5884, 0.8224, 0.5519, 0.7866, 0.5884, 0.75, 0.6005, 0.75, 0.5518, 0.8224, 0.5519, 0.5732, 0.8384, 0.5732, 0.875, 0.5366, 0.875, 0.5058, 0.8384, 0.5729, 0.08842, 0.5735, 0.125, 0.5366, 0.125, 0.5366, 0.08842, 0.5366, 0.08842, 0.5366, 0.125, 0.5, 0.1338, 0.5, 0.08842, 0.5366, 0.08842, 0.5, 0.08842, 0.5, 0.05184, 0.5366, 0.05184])
me_cube.materials.append(mat_leaves)
me_cube.materials.append(mat_trunk)
me_cube.use_mirror_vertex_groups = False
me_cube.update()

# ---- objects
ob_cube = bpy.data.objects.new('Cube', me_cube)

# ---- transforms, parenting, visibility, modifiers, constraints
ob_cube.location = (0.0, 0.0, 1.0)
ob_cube.lock_rotations_4d = False
ob_cube.empty_display_type = 'ARROWS'
ob_cube.lineart.crease_threshold = 0.0

# ---- collection membership
col_collection.objects.link(ob_cube)

# ---- scene / render settings (as saved in the file)
scene.frame_start = 1; scene.frame_end = 250; scene.frame_set(1)
scene.render.engine = 'BLENDER_EEVEE_NEXT'
bpy.context.view_layer.update()

# ---- added for rendering (the .blend has no active camera and no usable light): camera, sun
cam_auto = bpy.data.cameras.new('AutoCamera')
cam_auto.lens = 50.0
cam_auto.sensor_width = 36.0
cam_auto.clip_end = 1000.0
ob_auto_camera = bpy.data.objects.new('AutoCamera', cam_auto)
scene.collection.objects.link(ob_auto_camera)
ob_auto_camera.location = (3.21968, -3.88727, 3.92761)
ob_auto_camera.rotation_euler = (1.09748, -7.21219e-08, 0.694738)
scene.camera = ob_auto_camera
light_auto_sun = bpy.data.lights.new('AutoSun', 'SUN')
light_auto_sun.energy = 3.0
light_auto_sun.angle = 0.0523599
ob_auto_sun = bpy.data.objects.new('AutoSun', light_auto_sun)
scene.collection.objects.link(ob_auto_sun)
ob_auto_sun.rotation_euler = (0.872665, 0.174533, 0.523599)
bpy.context.view_layer.update()
